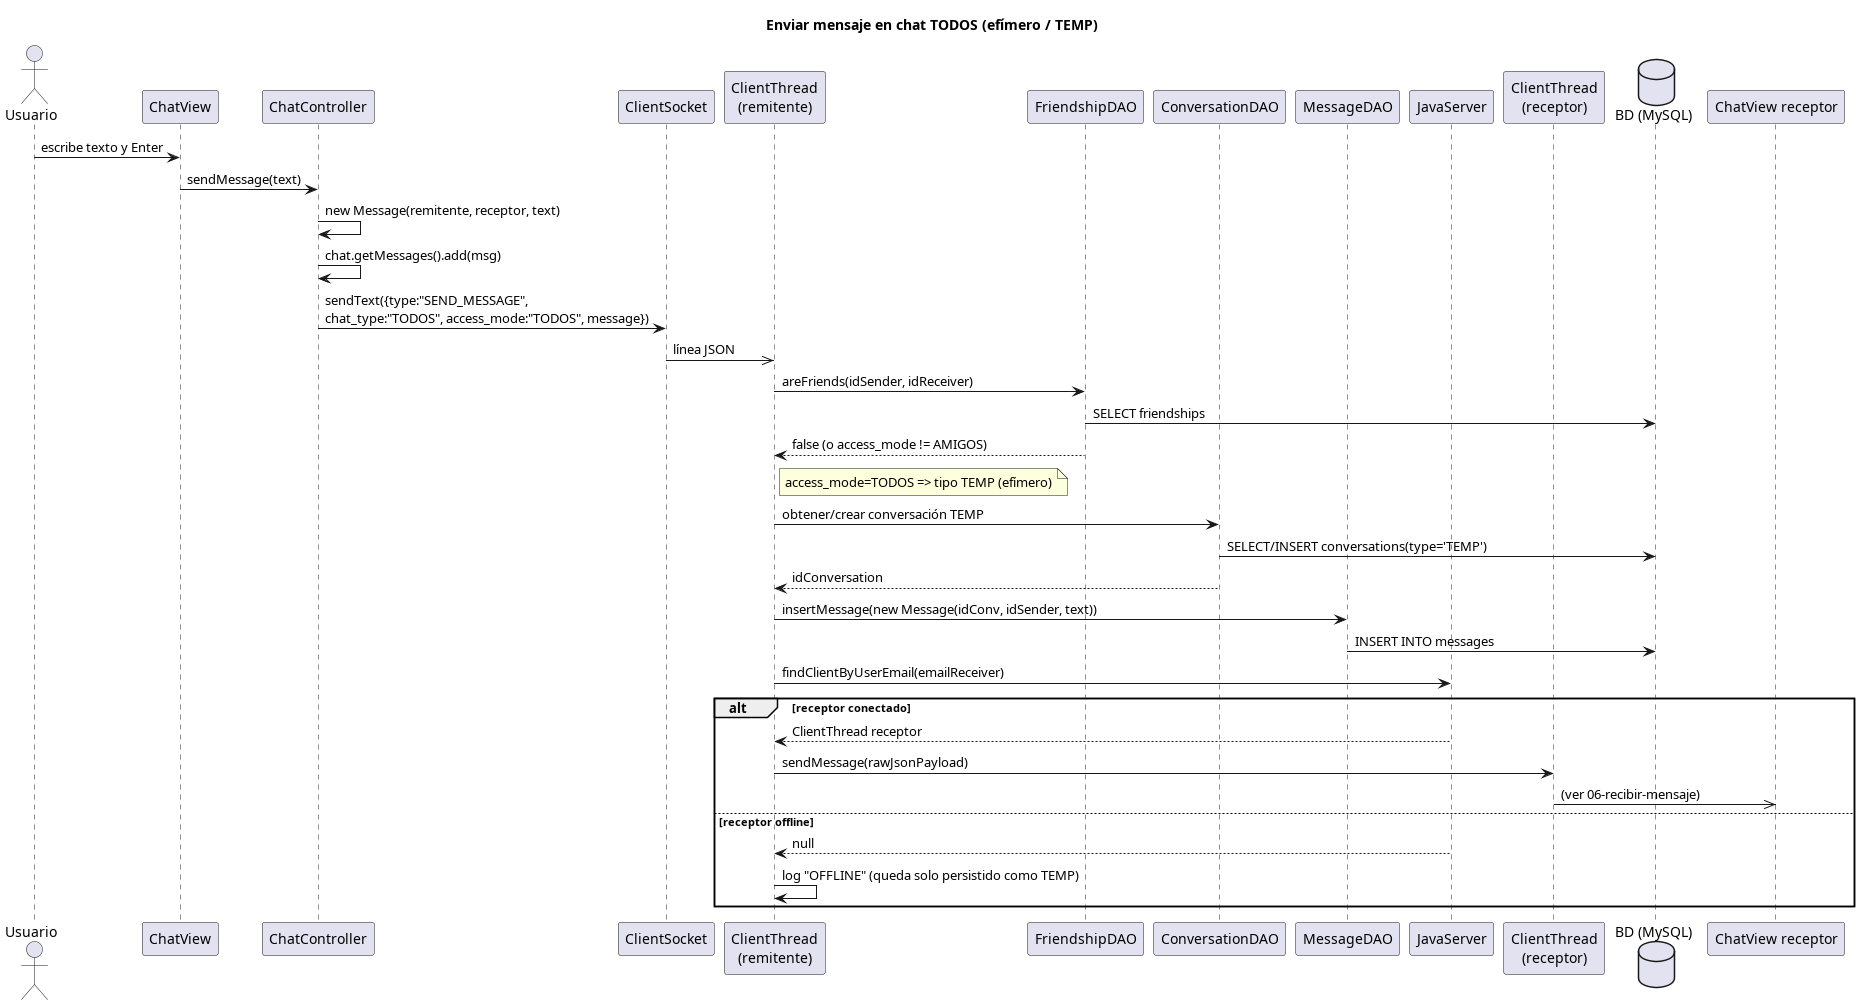

The diagram above was rendered by PlantUML. Its source (embedded in the PNG):
@startuml 04-enviar-mensaje-todos
skinparamlocked dpiScale 3
title Enviar mensaje en chat TODOS (efímero / TEMP)

actor Usuario
participant "ChatView" as View
participant "ChatController" as Ctrl
participant "ClientSocket" as Sock
participant "ClientThread\n(remitente)" as CT
participant "FriendshipDAO" as FDAO
participant "ConversationDAO" as CDAO
participant "MessageDAO" as MDAO
participant "JavaServer" as Server
participant "ClientThread\n(receptor)" as CTR
database "BD (MySQL)" as DB

Usuario -> View : escribe texto y Enter
View -> Ctrl : sendMessage(text)
Ctrl -> Ctrl : new Message(remitente, receptor, text)
Ctrl -> Ctrl : chat.getMessages().add(msg)
Ctrl -> Sock : sendText({type:"SEND_MESSAGE",\nchat_type:"TODOS", access_mode:"TODOS", message})
Sock ->> CT : línea JSON

CT -> FDAO : areFriends(idSender, idReceiver)
FDAO -> DB : SELECT friendships
FDAO --> CT : false (o access_mode != AMIGOS)
note right of CT : access_mode=TODOS => tipo TEMP (efímero)

CT -> CDAO : obtener/crear conversación TEMP
CDAO -> DB : SELECT/INSERT conversations(type='TEMP')
CDAO --> CT : idConversation
CT -> MDAO : insertMessage(new Message(idConv, idSender, text))
MDAO -> DB : INSERT INTO messages

CT -> Server : findClientByUserEmail(emailReceiver)
alt receptor conectado
    Server --> CT : ClientThread receptor
    CT -> CTR : sendMessage(rawJsonPayload)
    CTR ->> "ChatView receptor" : (ver 06-recibir-mensaje)
else receptor offline
    Server --> CT : null
    CT -> CT : log "OFFLINE" (queda solo persistido como TEMP)
end
@enduml